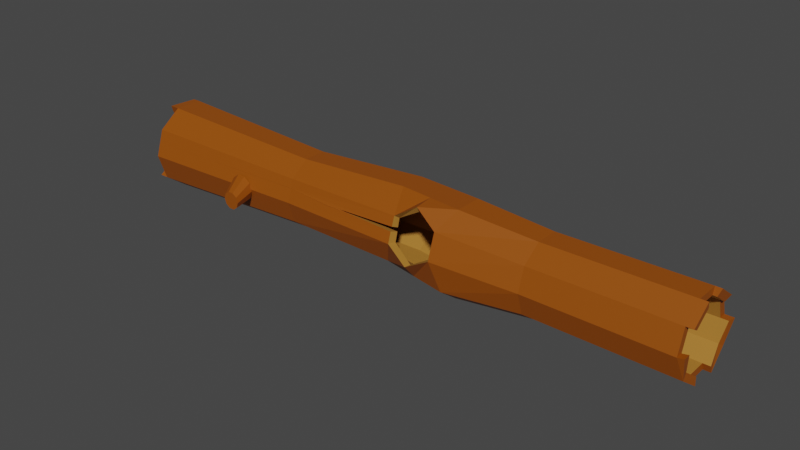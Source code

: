 # Source: tree_log1.blend  (saved by Blender 3.6.13; exported with 4.5.12 LTS)
import bpy
from mathutils import Matrix  # noqa: F401  (used for matrix-valued properties, if any)

bpy.ops.wm.read_factory_settings(use_empty=True)
scene = bpy.context.scene
scene.name = 'Scene'

# ---- collections
col_collection = bpy.data.collections.new('Collection'); scene.collection.children.link(col_collection)

# ---- materials (node trees are filled in below, after node groups)
mat_1 = bpy.data.materials.new('1')
mat_1.use_transparent_shadow = False
mat_2 = bpy.data.materials.new('2')
mat_2.use_transparent_shadow = False

# ---- material node trees
mat_1.use_nodes = True; mat_1.node_tree.nodes.clear()
_N = mat_1.node_tree.nodes; _L = mat_1.node_tree.links
n0 = _N.new('ShaderNodeBsdfPrincipled'); n0.name = 'Principled BSDF'; n0.location = (10, 300)
n0.distribution = 'GGX'
n0.subsurface_method = 'RANDOM_WALK_SKIN'
n0.inputs[0].default_value = (0.305, 0.07036, 0.0, 1.0)
n0.inputs[3].default_value = 1.45
n0.inputs[27].default_value = (0.0, 0.0, 0.0, 1.0)
n0.inputs[28].default_value = 1.0
n1 = _N.new('ShaderNodeOutputMaterial'); n1.name = 'Material Output'; n1.location = (300, 300)
_L.new(n0.outputs[0], n1.inputs[0])
n1.is_active_output = True
mat_2.use_nodes = True; mat_2.node_tree.nodes.clear()
_N = mat_2.node_tree.nodes; _L = mat_2.node_tree.links
n0 = _N.new('ShaderNodeBsdfPrincipled'); n0.name = 'Principled BSDF'; n0.location = (10, 300)
n0.distribution = 'GGX'
n0.subsurface_method = 'RANDOM_WALK_SKIN'
n0.inputs[0].default_value = (0.42, 0.1873, 0.0285, 1.0)
n0.inputs[3].default_value = 1.45
n0.inputs[27].default_value = (0.0, 0.0, 0.0, 1.0)
n0.inputs[28].default_value = 1.0
n1 = _N.new('ShaderNodeOutputMaterial'); n1.name = 'Material Output'; n1.location = (300, 300)
_L.new(n0.outputs[0], n1.inputs[0])
n1.is_active_output = True

# ---- world
world_world = bpy.data.worlds.new('World'); scene.world = world_world
world_world.use_nodes = True; world_world.node_tree.nodes.clear()
_N = world_world.node_tree.nodes; _L = world_world.node_tree.links
n0 = _N.new('ShaderNodeOutputWorld'); n0.name = 'World Output'; n0.location = (300, 300)
n1 = _N.new('ShaderNodeBackground'); n1.name = 'Background'; n1.location = (10, 300)
n1.inputs[0].default_value = (0.05088, 0.05088, 0.05088, 1.0)
_L.new(n1.outputs[0], n0.inputs[0])
n0.is_active_output = True
world_world.color = (0.05088, 0.05088, 0.05088)
world_world.use_sun_shadow = False
world_world.sun_shadow_jitter_overblur = 0.0

# ---- meshes
me_circle_002 = bpy.data.meshes.new('Circle.002')
me_circle_002.from_pydata([(0.0, 1.0, 0.0), (-0.5878, 0.809, 0.0), (-0.9511, 0.309, 0.0), (-0.9511, -0.309, 0.0), (-0.5878, -0.809, 0.0), (0.0, -1.0, 0.0), (0.5878, -0.809, 0.0), (0.9511, -0.309, 0.0), (0.9511, 0.309, 0.0), (0.5878, 0.809, 0.0), (-0.4709, 0.3189, -0.8928), (-0.7979, 0.2127, -0.8928), (-1.0, -0.06548, -0.8928), (-1.0, -0.4093, -0.8928), (-0.7979, -0.6875, -0.8928), (-0.4709, -0.7937, -0.8928), (-0.144, -0.6875, -0.8928), (0.05814, -0.4093, -0.8928), (0.05814, -0.06548, -0.8928), (-0.144, 0.2127, -0.8928), (-29.71, 0.07265, -0.2731), (-29.71, 1.362, 0.146), (-29.71, 2.11, 1.256), (-29.71, 2.16, 2.599), (-29.71, 1.362, 3.697), (-29.71, 0.07265, 4.116), (-29.71, -1.217, 3.697), (-29.71, -1.963, 2.579), (-29.71, -2.014, 1.243), (-29.71, -1.217, 0.146), (-18.9, 0.07368, 0.09286), (-18.9, 1.145, 0.4406), (-18.91, 1.808, 1.352), (-18.92, 1.809, 2.481), (-18.92, 1.145, 3.394), (-18.92, 0.07994, 3.742), (-18.92, -0.9934, 3.398), (-18.92, -1.662, 2.479), (-18.91, -1.661, 1.352), (-18.9, -0.9976, 0.4406), (-3.365, 0.07354, 0.04951), (-3.367, 1.173, 0.4071), (-3.372, 1.851, 1.342), (-3.379, 1.85, 2.496), (-3.381, 1.173, 3.429), (-3.381, 0.06782, 3.786), (-3.383, -1.028, 3.427), (-3.379, -1.703, 2.497), (-3.372, -1.704, 1.342), (-3.367, -1.026, 0.4071), (5.076, 0.0741, -0.003808), (5.076, 1.203, 0.3631), (5.076, 1.901, 1.324), (5.076, 1.901, 2.511), (5.076, 1.203, 3.472), (5.076, 0.0741, 3.839), (5.076, -1.055, 3.472), (5.076, -1.753, 2.511), (5.076, -1.753, 1.324), (5.076, -1.055, 0.3631), (-11.45, 1.242, 3.39), (-8.627, 1.47, 3.854), (-8.595, 0.1812, 4.27), (-11.37, -0.008081, 3.817), (-12.06, 1.308, -0.1357), (-7.989, 1.394, 0.3002), (-7.978, 2.213, 1.422), (-12.05, 2.066, 0.9153), (-12.05, -1.918, 0.9153), (-7.978, -2.065, 1.422), (-7.989, -1.246, 0.3002), (-12.06, -1.16, -0.1357), (-7.981, -1.247, 3.95), (-12.02, -1.128, 3.27), (-7.991, 2.213, 2.833), (-12.02, 2.057, 2.226), (-7.993, 0.07406, -0.1271), (-12.06, 0.07406, -0.5383), (-7.966, -2.07, 2.814), (-12.04, -1.913, 2.209), (-10.01, 2.098, 3.482), (-9.904, -0.596, 4.372), (-10.05, 1.351, 0.08129), (-10.01, 2.14, 1.168), (-10.01, -1.992, 1.168), (-10.05, -1.203, 0.08129), (-9.948, -1.168, 3.63), (-9.975, 2.129, 2.556), (-10.06, 0.07406, -0.3347), (-9.973, -1.993, 2.512), (-29.71, 0.0736, -0.7263), (-29.71, 1.628, -0.2214), (-29.7, 2.65, 1.084), (-29.7, 2.65, 2.759), (-29.7, 1.665, 4.113), (-29.7, 0.07265, 4.631), (-29.7, -1.52, 4.113), (-29.7, -2.504, 2.759), (-29.7, -2.504, 1.084), (-29.71, -1.481, -0.2214), (-18.92, 0.07368, -0.3447), (-18.92, 1.403, 0.08736), (-18.92, 2.225, 1.219), (-18.92, 2.225, 2.617), (-18.92, 1.403, 3.748), (-18.92, 0.07368, 4.18), (-18.92, -1.256, 3.748), (-18.92, -2.078, 2.617), (-18.92, -2.078, 1.219), (-18.92, -1.256, 0.08736), (-3.362, 0.07354, -0.3851), (-3.362, 1.427, 0.05474), (-3.362, 2.264, 1.206), (-3.362, 2.264, 2.629), (-3.362, 1.427, 3.781), (-3.362, 0.07354, 4.221), (-3.362, -1.28, 3.781), (-3.362, -2.117, 2.629), (-3.362, -2.117, 1.206), (-3.362, -1.28, 0.05475), (5.076, 0.0741, -0.45), (5.076, 1.466, 0.002132), (5.076, 2.326, 1.186), (5.076, 2.326, 2.649), (5.076, 1.466, 3.833), (5.076, 0.0741, 4.285), (5.076, -1.317, 3.833), (5.076, -2.177, 2.649), (5.076, -2.177, 1.186), (5.076, -1.317, 0.002132), (-11.53, 1.465, 3.718), (-8.533, 1.697, 4.179), (-8.489, 0.2312, 4.73), (-11.49, 0.03547, 4.268), (-12.06, 1.576, -0.5139), (-7.967, 1.67, -0.07155), (-7.967, 2.657, 1.286), (-12.06, 2.505, 0.764), (-12.06, -2.357, 0.764), (-7.967, -2.509, 1.286), (-7.967, -1.522, -0.07155), (-12.06, -1.428, -0.5139), (-7.967, -1.522, 4.322), (-12.06, -1.428, 3.621), (-7.967, 2.657, 2.965), (-12.06, 2.505, 2.344), (-7.967, 0.07406, -0.5902), (-12.06, 0.07406, -1.002), (-7.967, -2.509, 2.965), (-12.06, -2.357, 2.344), (-10.06, 2.416, 3.673), (-9.967, -0.582, 4.774), (-10.01, 1.623, -0.2927), (-10.01, 2.581, 1.025), (-10.01, -2.433, 1.025), (-10.01, -1.475, -0.2927), (-10.01, -1.475, 3.972), (-10.01, 2.581, 2.654), (-10.01, 0.07406, -0.7961), (-10.01, -2.433, 2.654), (5.469, 1.24, 3.466), (5.469, 1.938, 2.505), (5.256, -1.055, 3.472), (5.431, 0.1163, 3.798), (5.357, -1.753, 2.511), (5.321, -1.055, 0.3631), (5.501, -1.753, 1.324), (5.501, 0.07405, -0.003787), (5.501, 1.466, 3.833), (5.501, 2.326, 2.649), (5.322, -1.317, 3.833), (5.431, 0.1163, 4.244), (5.422, -2.177, 2.649), (5.41, -1.317, 0.002153), (5.501, -2.178, 1.186), (5.59, 0.07405, -0.45), (5.305, 1.901, 1.324), (5.305, 1.203, 0.3631), (5.454, 2.326, 1.186), (5.454, 1.466, 0.002075), (-29.95, 1.363, 0.1452), (-30.25, 0.0729, -0.2739), (-30.05, 2.16, 1.242), (-30.33, 2.16, 2.599), (-30.24, -2.014, 2.599), (-30.24, -1.217, 3.696), (-30.24, -1.217, 0.1452), (-30.24, -2.014, 1.242), (-30.03, 1.666, -0.2717), (-30.24, 0.0729, -0.7892), (-30.13, 2.65, 1.083), (-30.32, 2.65, 2.758), (-30.24, -2.504, 2.758), (-30.24, -1.52, 4.113), (-30.24, -1.52, -0.2717), (-30.24, -2.504, 1.083), (-29.71, 0.8634, 3.859), (-18.92, 0.733, 3.529), (-11.42, 0.7583, 3.555), (-29.7, 1.049, 4.314), (-18.92, 0.8889, 3.915), (-11.52, 0.9119, 3.931), (-16.13, 0.6409, 3.605), (-16.24, 0.7501, 3.998), (-29.7, 0.8697, 3.857), (-18.92, 0.769, 3.517), (-29.7, 1.015, 4.325), (-18.92, 0.8899, 3.915), (-11.4, 0.5532, 3.626), (-11.52, 0.6701, 4.033), (-29.7, 0.7559, 3.894), (-18.92, 0.6706, 3.549), (-29.7, 0.8808, 4.368), (-18.91, 0.8784, 3.913), (-21.81, -0.06416, 4.244), (-21.96, 0.4116, 4.244), (-22.37, 0.7057, 4.244), (-22.87, 0.7057, 4.244), (-23.27, 0.4116, 4.244), (-23.42, -0.06416, 4.244), (-23.27, -0.5399, 4.244), (-22.87, -0.834, 4.244), (-22.37, -0.834, 4.244), (-21.96, -0.5399, 4.244), (-21.61, -0.277, 5.549), (-21.71, 0.04102, 5.549), (-21.98, 0.2376, 5.549), (-22.31, 0.2376, 5.549), (-22.58, 0.04102, 5.549), (-22.69, -0.277, 5.549), (-22.58, -0.5951, 5.549), (-22.31, -0.7917, 5.549), (-21.98, -0.7917, 5.549), (-21.71, -0.5951, 5.549), (-19.21, 0.7992, -0.06948), (-19.63, 0.6649, -0.06948), (-19.88, 0.3133, -0.06948), (-19.88, -0.1213, -0.06948), (-19.63, -0.4729, -0.06948), (-19.21, -0.6072, -0.06948), (-18.8, -0.4729, -0.06948), (-18.54, -0.1213, -0.06948), (-18.54, 0.3133, -0.06948), (-18.8, 0.6649, -0.06948), (-19.9, -0.1201, -1.049), (-20.17, -0.2072, -1.049), (-20.33, -0.435, -1.049), (-20.33, -0.7166, -1.049), (-20.17, -0.9445, -1.049), (-19.9, -1.032, -1.049), (-19.63, -0.9445, -1.049), (-19.47, -0.7166, -1.049), (-19.47, -0.435, -1.049), (-19.63, -0.2072, -1.049)], [], [(7, 6, 16, 17), (4, 3, 13, 14), (1, 0, 10, 11), (8, 7, 17, 18), (5, 4, 14, 15), (2, 1, 11, 12), (9, 8, 18, 19), (6, 5, 15, 16), (3, 2, 12, 13), (0, 9, 19, 10), (11, 10, 19, 18, 17, 16, 15, 14, 13, 12), (28, 27, 37, 38), (196, 24, 34, 197), (22, 21, 31, 32), (29, 28, 38, 39), (26, 25, 35, 36), (23, 22, 32, 33), (20, 29, 39, 30), (27, 26, 36, 37), (24, 23, 33, 34), (21, 20, 30, 31), (62, 61, 44, 45), (66, 65, 41, 42), (70, 69, 48, 49), (72, 62, 45, 46), (74, 66, 42, 43), (76, 70, 49, 40), (78, 72, 46, 47), (61, 74, 43, 44), (65, 76, 40, 41), (69, 78, 47, 48), (42, 41, 51, 52), (49, 48, 58, 59), (46, 45, 55, 56), (43, 42, 52, 53), (40, 49, 59, 50), (47, 46, 56, 57), (44, 43, 53, 54), (41, 40, 50, 51), (48, 47, 57, 58), (45, 44, 54, 55), (38, 37, 79, 68), (84, 89, 78, 69), (31, 30, 77, 64), (82, 88, 76, 65), (34, 33, 75, 60), (80, 87, 74, 61), (37, 36, 73, 79), (89, 86, 72, 78), (30, 39, 71, 77), (88, 85, 70, 76), (33, 32, 67, 75), (87, 83, 66, 74), (36, 35, 63, 73), (86, 81, 62, 72), (39, 38, 68, 71), (85, 84, 69, 70), (32, 31, 64, 67), (83, 82, 65, 66), (197, 34, 60, 198), (67, 64, 82, 83), (71, 68, 84, 85), (73, 63, 81, 86), (75, 67, 83, 87), (77, 71, 85, 88), (79, 73, 86, 89), (60, 75, 87, 80), (64, 77, 88, 82), (68, 79, 89, 84), (98, 108, 107, 97), (199, 200, 104, 94), (92, 102, 101, 91), (99, 109, 108, 98), (96, 106, 105, 95), (93, 103, 102, 92), (90, 100, 109, 99), (97, 107, 106, 96), (94, 104, 103, 93), (91, 101, 100, 90), (132, 115, 114, 131), (136, 112, 111, 135), (140, 119, 118, 139), (142, 116, 115, 132), (144, 113, 112, 136), (146, 110, 119, 140), (148, 117, 116, 142), (131, 114, 113, 144), (135, 111, 110, 146), (139, 118, 117, 148), (112, 122, 121, 111), (119, 129, 128, 118), (116, 126, 125, 115), (113, 123, 122, 112), (110, 120, 129, 119), (117, 127, 126, 116), (114, 124, 123, 113), (111, 121, 120, 110), (118, 128, 127, 117), (115, 125, 124, 114), (108, 138, 149, 107), (154, 139, 148, 159), (101, 134, 147, 100), (152, 135, 146, 158), (104, 130, 145, 103), (150, 131, 144, 157), (107, 149, 143, 106), (159, 148, 142, 156), (100, 147, 141, 109), (158, 146, 140, 155), (103, 145, 137, 102), (157, 144, 136, 153), (106, 143, 133, 105), (156, 142, 132, 151), (109, 141, 138, 108), (155, 140, 139, 154), (102, 137, 134, 101), (153, 136, 135, 152), (200, 201, 130, 104), (137, 153, 152, 134), (141, 155, 154, 138), (143, 156, 151, 133), (145, 157, 153, 137), (147, 158, 155, 141), (149, 159, 156, 143), (130, 150, 157, 145), (134, 152, 158, 147), (138, 154, 159, 149), (97, 96, 193, 192), (21, 22, 182, 180), (28, 29, 186, 187), (23, 24, 94, 93), (210, 25, 95, 212), (25, 26, 96, 95), (29, 99, 194, 186), (27, 28, 98, 97), (20, 21, 180, 181), (29, 20, 90, 99), (51, 50, 120, 121), (122, 52, 176, 178), (53, 52, 122, 123), (59, 58, 166, 165), (55, 54, 124, 125), (124, 54, 160, 168), (53, 123, 169, 161), (58, 57, 127, 128), (123, 124, 168, 169), (57, 56, 162, 164), (80, 61, 131, 150), (81, 63, 133, 151), (198, 60, 130, 201), (61, 62, 132, 131), (60, 80, 150, 130), (62, 81, 151, 132), (160, 161, 169, 168), (162, 163, 171, 170), (164, 162, 170, 172), (165, 166, 174, 173), (167, 165, 173, 175), (125, 126, 170, 171), (55, 125, 171, 163), (50, 59, 165, 167), (126, 127, 172, 170), (127, 57, 164, 172), (54, 53, 161, 160), (120, 50, 167, 175), (128, 129, 173, 174), (58, 128, 174, 166), (129, 120, 175, 173), (56, 55, 163, 162), (176, 177, 179, 178), (121, 122, 178, 179), (52, 51, 177, 176), (51, 121, 179, 177), (181, 180, 188, 189), (180, 182, 190, 188), (182, 183, 191, 190), (185, 184, 192, 193), (187, 186, 194, 195), (23, 93, 191, 183), (22, 23, 183, 182), (91, 90, 189, 188), (99, 98, 195, 194), (92, 91, 188, 190), (96, 26, 185, 193), (93, 92, 190, 191), (27, 97, 192, 184), (26, 27, 184, 185), (90, 20, 181, 189), (98, 28, 187, 195), (202, 198, 201, 203), (24, 196, 199, 94), (207, 203, 201, 200), (206, 207, 200, 199), (205, 197, 198, 202), (204, 196, 197, 205), (210, 204, 205, 211), (211, 205, 202, 208), (212, 213, 207, 206), (213, 209, 203, 207), (208, 202, 203, 209), (196, 204, 206, 199), (63, 208, 209, 133), (105, 133, 209, 213), (95, 105, 213, 212), (35, 211, 208, 63), (25, 210, 211, 35), (204, 210, 212, 206), (220, 219, 229, 230), (217, 216, 226, 227), (214, 223, 233, 224), (221, 220, 230, 231), (218, 217, 227, 228), (215, 214, 224, 225), (222, 221, 231, 232), (219, 218, 228, 229), (216, 215, 225, 226), (223, 222, 232, 233), (225, 224, 233, 232, 231, 230, 229, 228, 227, 226), (237, 236, 246, 247), (234, 243, 253, 244), (241, 240, 250, 251), (238, 237, 247, 248), (235, 234, 244, 245), (242, 241, 251, 252), (239, 238, 248, 249), (236, 235, 245, 246), (243, 242, 252, 253), (240, 239, 249, 250), (245, 244, 253, 252, 251, 250, 249, 248, 247, 246)])
me_circle_002.polygons.foreach_set('material_index', [0, 0, 0, 0, 0, 0, 0, 0, 0, 0, 0, 1, 1, 1, 1, 1, 1, 1, 1, 1, 1, 1, 1, 1, 1, 1, 1, 1, 1, 1, 1, 1, 1, 1, 1, 1, 1, 1, 1, 1, 1, 1, 1, 1, 1, 1, 1, 1, 1, 1, 1, 1, 1, 1, 1, 1, 1, 1, 1, 1, 1, 1, 1, 1, 1, 1, 1, 1, 1, 0, 0, 0, 0, 0, 0, 0, 0, 0, 0, 0, 0, 0, 0, 0, 0, 0, 0, 0, 0, 0, 0, 0, 0, 0, 0, 0, 0, 0, 0, 0, 0, 0, 0, 0, 0, 0, 0, 0, 0, 0, 0, 0, 0, 0, 0, 0, 0, 0, 0, 0, 0, 0, 0, 0, 0, 0, 0, 0, 0, 1, 0, 0, 0, 0, 0, 0, 0, 0, 0, 0, 1, 0, 0, 0, 0, 0, 1, 1, 1, 1, 1, 1, 1, 0, 0, 0, 0, 0, 0, 0, 1, 0, 0, 1, 0, 0, 0, 0, 1, 0, 0, 1, 0, 0, 0, 0, 0, 0, 0, 0, 0, 0, 0, 0, 0, 0, 1, 0, 0, 0, 0, 0, 0, 1, 0, 1, 0, 0, 0, 1, 0, 1, 0, 0, 1, 1, 0, 0, 0, 0, 0, 0, 0, 0, 0, 0, 0, 0, 0, 0, 0, 0, 0, 0, 0, 0, 0, 0, 0])
_uv = me_circle_002.uv_layers.new(name='UVMap')
_uv.uv.foreach_set('vector', [0.0, 0.0, 0.0, 0.0, 0.0, 0.0, 0.0, 0.0, 0.0, 0.0, 0.0, 0.0, 0.0, 0.0, 0.0, 0.0, 0.0, 0.0, 0.0, 0.0, 0.0, 0.0, 0.0, 0.0, 0.0, 0.0, 0.0, 0.0, 0.0, 0.0, 0.0, 0.0, 0.0, 0.0, 0.0, 0.0, 0.0, 0.0, 0.0, 0.0, 0.0, 0.0, 0.0, 0.0, 0.0, 0.0, 0.0, 0.0, 0.0, 0.0, 0.0, 0.0, 0.0, 0.0, 0.0, 0.0, 0.0, 0.0, 0.0, 0.0, 0.0, 0.0, 0.0, 0.0, 0.0, 0.0, 0.0, 0.0, 0.0, 0.0, 0.0, 0.0, 0.0, 0.0, 0.0, 0.0, 0.0, 0.0, 0.0, 0.0, 0.0, 0.0, 0.0, 0.0, 0.0, 0.0, 0.0, 0.0, 0.0, 0.0, 0.0, 0.0, 0.0, 0.0, 0.0, 0.0, 0.0, 0.0, 0.0, 0.0, 0.0, 0.0, 0.0, 0.0, 0.0, 0.0, 0.0, 0.0, 0.0, 0.0, 0.0, 0.0, 0.0, 0.0, 0.0, 0.0, 0.0, 0.0, 0.0, 0.0, 0.0, 0.0, 0.0, 0.0, 0.0, 0.0, 0.0, 0.0, 0.0, 0.0, 0.0, 0.0, 0.0, 0.0, 0.0, 0.0, 0.0, 0.0, 0.0, 0.0, 0.0, 0.0, 0.0, 0.0, 0.0, 0.0, 0.0, 0.0, 0.0, 0.0, 0.0, 0.0, 0.0, 0.0, 0.0, 0.0, 0.0, 0.0, 0.0, 0.0, 0.0, 0.0, 0.0, 0.0, 0.0, 0.0, 0.0, 0.0, 0.0, 0.0, 0.0, 0.0, 0.0, 0.0, 0.0, 0.0, 0.0, 0.0, 0.0, 0.0, 0.0, 0.0, 0.0, 0.0, 0.0, 0.0, 0.0, 0.0, 0.0, 0.0, 0.0, 0.0, 0.0, 0.0, 0.0, 0.0, 0.0, 0.0, 0.0, 0.0, 0.0, 0.0, 0.0, 0.0, 0.0, 0.0, 0.0, 0.0, 0.0, 0.0, 0.0, 0.0, 0.0, 0.0, 0.0, 0.0, 0.0, 0.0, 0.0, 0.0, 0.0, 0.0, 0.0, 0.0, 0.0, 0.0, 0.0, 0.0, 0.0, 0.0, 0.0, 0.0, 0.0, 0.0, 0.0, 0.0, 0.0, 0.0, 0.0, 0.0, 0.0, 0.0, 0.0, 0.0, 0.0, 0.0, 0.0, 0.0, 0.0, 0.0, 0.0, 0.0, 0.0, 0.0, 0.0, 0.0, 0.0, 0.0, 0.0, 0.0, 0.0, 0.0, 0.0, 0.0, 0.0, 0.0, 0.0, 0.0, 0.0, 0.0, 0.0, 0.0, 0.0, 0.0, 0.0, 0.0, 0.0, 0.0, 0.0, 0.0, 0.0, 0.0, 0.0, 0.0, 0.0, 0.0, 0.0, 0.0, 0.0, 0.0, 0.0, 0.0, 0.0, 0.0, 0.0, 0.0, 0.0, 0.0, 0.0, 0.0, 0.0, 0.0, 0.0, 0.0, 0.0, 0.0, 0.0, 0.0, 0.0, 0.0, 0.0, 0.0, 0.0, 0.0, 0.0, 0.0, 0.0, 0.0, 0.0, 0.0, 0.0, 0.0, 0.0, 0.0, 0.0, 0.0, 0.0, 0.0, 0.0, 0.0, 0.0, 0.0, 0.0, 0.0, 0.0, 0.0, 0.0, 0.0, 0.0, 0.0, 0.0, 0.0, 0.0, 0.0, 0.0, 0.0, 0.0, 0.0, 0.0, 0.0, 0.0, 0.0, 0.0, 0.0, 0.0, 0.0, 0.0, 0.0, 0.0, 0.0, 0.0, 0.0, 0.0, 0.0, 0.0, 0.0, 0.0, 0.0, 0.0, 0.0, 0.0, 0.0, 0.0, 0.0, 0.0, 0.0, 0.0, 0.0, 0.0, 0.0, 0.0, 0.0, 0.0, 0.0, 0.0, 0.0, 0.0, 0.0, 0.0, 0.0, 0.0, 0.0, 0.0, 0.0, 0.0, 0.0, 0.0, 0.0, 0.0, 0.0, 0.0, 0.0, 0.0, 0.0, 0.0, 0.0, 0.0, 0.0, 0.0, 0.0, 0.0, 0.0, 0.0, 0.0, 0.0, 0.0, 0.0, 0.0, 0.0, 0.0, 0.0, 0.0, 0.0, 0.0, 0.0, 0.0, 0.0, 0.0, 0.0, 0.0, 0.0, 0.0, 0.0, 0.0, 0.0, 0.0, 0.0, 0.0, 0.0, 0.0, 0.0, 0.0, 0.0, 0.0, 0.0, 0.0, 0.0, 0.0, 0.0, 0.0, 0.0, 0.0, 0.0, 0.0, 0.0, 0.0, 0.0, 0.0, 0.0, 0.0, 0.0, 0.0, 0.0, 0.0, 0.0, 0.0, 0.0, 0.0, 0.0, 0.0, 0.0, 0.0, 0.0, 0.0, 0.0, 0.0, 0.0, 0.0, 0.0, 0.0, 0.0, 0.0, 0.0, 0.0, 0.0, 0.0, 0.0, 0.0, 0.0, 0.0, 0.0, 0.0, 0.0, 0.0, 0.0, 0.0, 0.0, 0.0, 0.0, 0.0, 0.0, 0.0, 0.0, 0.0, 0.0, 0.0, 0.0, 0.0, 0.0, 0.0, 0.0, 0.0, 0.0, 0.0, 0.0, 0.0, 0.0, 0.0, 0.0, 0.0, 0.0, 0.0, 0.0, 0.0, 0.0, 0.0, 0.0, 0.0, 0.0, 0.0, 0.0, 0.0, 0.0, 0.0, 0.0, 0.0, 0.0, 0.0, 0.0, 0.0, 0.0, 0.0, 0.0, 0.0, 0.0, 0.0, 0.0, 0.0, 0.0, 0.0, 0.0, 0.0, 0.0, 0.0, 0.0, 0.0, 0.0, 0.0, 0.0, 0.0, 0.0, 0.0, 0.0, 0.0, 0.0, 0.0, 0.0, 0.0, 0.0, 0.0, 0.0, 0.0, 0.0, 0.0, 0.0, 0.0, 0.0, 0.0, 0.0, 0.0, 0.0, 0.0, 0.0, 0.0, 0.0, 0.0, 0.0, 0.0, 0.0, 0.0, 0.0, 0.0, 0.0, 0.0, 0.0, 0.0, 0.0, 0.0, 0.0, 0.0, 0.0, 0.0, 0.0, 0.0, 0.0, 0.0, 0.0, 0.0, 0.0, 0.0, 0.0, 0.0, 0.0, 0.0, 0.0, 0.0, 0.0, 0.0, 0.0, 0.0, 0.0, 0.0, 0.0, 0.0, 0.0, 0.0, 0.0, 0.0, 0.0, 0.0, 0.0, 0.0, 0.0, 0.0, 0.0, 0.0, 0.0, 0.0, 0.0, 0.0, 0.0, 0.0, 0.0, 0.0, 0.0, 0.0, 0.0, 0.0, 0.0, 0.0, 0.0, 0.0, 0.0, 0.0, 0.0, 0.0, 0.0, 0.0, 0.0, 0.0, 0.0, 0.0, 0.0, 0.0, 0.0, 0.0, 0.0, 0.0, 0.0, 0.0, 0.0, 0.0, 0.0, 0.0, 0.0, 0.0, 0.0, 0.0, 0.0, 0.0, 0.0, 0.0, 0.0, 0.0, 0.0, 0.0, 0.0, 0.0, 0.0, 0.0, 0.0, 0.0, 0.0, 0.0, 0.0, 0.0, 0.0, 0.0, 0.0, 0.0, 0.0, 0.0, 0.0, 0.0, 0.0, 0.0, 0.0, 0.0, 0.0, 0.0, 0.0, 0.0, 0.0, 0.0, 0.0, 0.0, 0.0, 0.0, 0.0, 0.0, 0.0, 0.0, 0.0, 0.0, 0.0, 0.0, 0.0, 0.0, 0.0, 0.0, 0.0, 0.0, 0.0, 0.0, 0.0, 0.0, 0.0, 0.0, 0.0, 0.0, 0.0, 0.0, 0.0, 0.0, 0.0, 0.0, 0.0, 0.0, 0.0, 0.0, 0.0, 0.0, 0.0, 0.0, 0.0, 0.0, 0.0, 0.0, 0.0, 0.0, 0.0, 0.0, 0.0, 0.0, 0.0, 0.0, 0.0, 0.0, 0.0, 0.0, 0.0, 0.0, 0.0, 0.0, 0.0, 0.0, 0.0, 0.0, 0.0, 0.0, 0.0, 0.0, 0.0, 0.0, 0.0, 0.0, 0.0, 0.0, 0.0, 0.0, 0.0, 0.0, 0.0, 0.0, 0.0, 0.0, 0.0, 0.0, 0.0, 0.0, 0.0, 0.0, 0.0, 0.0, 0.0, 0.0, 0.0, 0.0, 0.0, 0.0, 0.0, 0.0, 0.0, 0.0, 0.0, 0.0, 0.0, 0.0, 0.0, 0.0, 0.0, 0.0, 0.0, 0.0, 0.0, 0.0, 0.0, 0.0, 0.0, 0.0, 0.0, 0.0, 0.0, 0.0, 0.0, 0.0, 0.0, 0.0, 0.0, 0.0, 0.0, 0.0, 0.0, 0.0, 0.0, 0.0, 0.0, 0.0, 0.0, 0.0, 0.0, 0.0, 0.0, 0.0, 0.0, 0.0, 0.0, 0.0, 0.0, 0.0, 0.0, 0.0, 0.0, 0.0, 0.0, 0.0, 0.0, 0.0, 0.0, 0.0, 0.0, 0.0, 0.0, 0.0, 0.0, 0.0, 0.0, 0.0, 0.0, 0.0, 0.0, 0.0, 0.0, 0.0, 0.0, 0.0, 0.0, 0.0, 0.0, 0.0, 0.0, 0.0, 0.0, 0.0, 0.0, 0.0, 0.0, 0.0, 0.0, 0.0, 0.0, 0.0, 0.0, 0.0, 0.0, 0.0, 0.0, 0.0, 0.0, 0.0, 0.0, 0.0, 0.0, 0.0, 0.0, 0.0, 0.0, 0.0, 0.0, 0.0, 0.0, 0.0, 0.0, 0.0, 0.0, 0.0, 0.0, 0.0, 0.0, 0.0, 0.0, 0.0, 0.0, 0.0, 0.0, 0.0, 0.0, 0.0, 0.0, 0.0, 0.0, 0.0, 0.0, 0.0, 0.0, 0.0, 0.0, 0.0, 0.0, 0.0, 0.0, 0.0, 0.0, 0.0, 0.0, 0.0, 0.0, 0.0, 0.0, 0.0, 0.0, 0.0, 0.0, 0.0, 0.0, 0.0, 0.0, 0.0, 0.0, 0.0, 0.0, 0.0, 0.0, 0.0, 0.0, 0.0, 0.0, 0.0, 0.0, 0.0, 0.0, 0.0, 0.0, 0.0, 0.0, 0.0, 0.0, 0.0, 0.0, 0.0, 0.0, 0.0, 0.0, 0.0, 0.0, 0.0, 0.0, 0.0, 0.0, 0.0, 0.0, 0.0, 0.0, 0.0, 0.0, 0.0, 0.0, 0.0, 0.0, 0.0, 0.0, 0.0, 0.0, 0.0, 0.0, 0.0, 0.0, 0.0, 0.0, 0.0, 0.0, 0.0, 0.0, 0.0, 0.0, 0.0, 0.0, 0.0, 0.0, 0.0, 0.0, 0.0, 0.0, 0.0, 0.0, 0.0, 0.0, 0.0, 0.0, 0.0, 0.0, 0.0, 0.0, 0.0, 0.0, 0.0, 0.0, 0.0, 0.0, 0.0, 0.0, 0.0, 0.0, 0.0, 0.0, 0.0, 0.0, 0.0, 0.0, 0.0, 0.0, 0.0, 0.0, 0.0, 0.0, 0.0, 0.0, 0.0, 0.0, 0.0, 0.0, 0.0, 0.0, 0.0, 0.0, 0.0, 0.0, 0.0, 0.0, 0.0, 0.0, 0.0, 0.0, 0.0, 0.0, 0.0, 0.0, 0.0, 0.0, 0.0, 0.0, 0.0, 0.0, 0.0, 0.0, 0.0, 0.0, 0.0, 0.0, 0.0, 0.0, 0.0, 0.0, 0.0, 0.0, 0.0, 0.0, 0.0, 0.0, 0.0, 0.0, 0.0, 0.0, 0.0, 0.0, 0.0, 0.0, 0.0, 0.0, 0.0, 0.0, 0.0, 0.0, 0.0, 0.0, 0.0, 0.0, 0.0, 0.0, 0.0, 0.0, 0.0, 0.0, 0.0, 0.0, 0.0, 0.0, 0.0, 0.0, 0.0, 0.0, 0.0, 0.0, 0.0, 0.0, 0.0, 0.0, 0.0, 0.0, 0.0, 0.0, 0.0, 0.0, 0.0, 0.0, 0.0, 0.0, 0.0, 0.0, 0.0, 0.0, 0.0, 0.0, 0.0, 0.0, 0.0, 0.0, 0.0, 0.0, 0.0, 0.0, 0.0, 0.0, 0.0, 0.0, 0.0, 0.0, 0.0, 0.0, 0.0, 0.0, 0.0, 0.0, 0.0, 0.0, 0.0, 0.0, 0.0, 0.0, 0.0, 0.0, 0.0, 0.0, 0.0, 0.0, 0.0, 0.0, 0.0, 0.0, 0.0, 0.0, 0.0, 0.0, 0.0, 0.0, 0.0, 0.0, 0.0, 0.0, 0.0, 0.0, 0.0, 0.0, 0.0, 0.0, 0.0, 0.0, 0.0, 0.0, 0.0, 0.0, 0.0, 0.0, 0.0, 0.0, 0.0, 0.0, 0.0, 0.0, 0.0, 0.0, 0.0, 0.0, 0.0, 0.0, 0.0, 0.0, 0.0, 0.0, 0.0, 0.0, 0.0, 0.0, 0.0, 0.0, 0.0, 0.0, 0.0, 0.0, 0.0, 0.0, 0.0, 0.0, 0.0, 0.0, 0.0, 0.0, 0.0, 0.0, 0.0, 0.0, 0.0, 0.0, 0.0, 0.0, 0.0, 0.0, 0.0, 0.0, 0.0, 0.0, 0.0, 0.0, 0.0, 0.0, 0.0, 0.0, 0.0, 0.0, 0.0, 0.0, 0.0, 0.0, 0.0, 0.0, 0.0, 0.0, 0.0, 0.0, 0.0, 0.0, 0.0, 0.0, 0.0, 0.0, 0.0, 0.0, 0.0, 0.0, 0.0, 0.0, 0.0, 0.0, 0.0, 0.0, 0.0, 0.0, 0.0, 0.0, 0.0, 0.0, 0.0, 0.0, 0.0, 0.0, 0.0, 0.0, 0.0, 0.0, 0.0, 0.0, 0.0, 0.0, 0.0, 0.0, 0.0, 0.0, 0.0, 0.0, 0.0, 0.0, 0.0, 0.0, 0.0, 0.0, 0.0, 0.0, 0.0, 0.0, 0.0, 0.0, 0.0, 0.0, 0.0, 0.0, 0.0, 0.0, 0.0, 0.0, 0.0, 0.0, 0.0, 0.0, 0.0, 0.0, 0.0, 0.0, 0.0, 0.0, 0.0, 0.0, 0.0, 0.0, 0.0, 0.0, 0.0, 0.0, 0.0, 0.0, 0.0, 0.0, 0.0, 0.0, 0.0, 0.0, 0.0, 0.0, 0.0, 0.0, 0.0, 0.0, 0.0, 0.0, 0.0, 0.0, 0.0, 0.0, 0.0, 0.0, 0.0, 0.0, 0.0, 0.0, 0.0, 0.0, 0.0, 0.0, 0.0, 0.0, 0.0, 0.0, 0.0, 0.0, 0.0, 0.0, 0.0, 0.0, 0.0, 0.0, 0.0, 0.0, 0.0, 0.0, 0.0, 0.0, 0.0, 0.0, 0.0, 0.0, 0.0, 0.0, 0.0, 0.0, 0.0, 0.0, 0.0, 0.0, 0.0, 0.0, 0.0, 0.0, 0.0, 0.0, 0.0, 0.0, 0.0, 0.0, 0.0, 0.0, 0.0, 0.0, 0.0, 0.0, 0.0, 0.0, 0.0, 0.0, 0.0, 0.0, 0.0, 0.0, 0.0, 0.0, 0.0, 0.0, 0.0, 0.0, 0.0, 0.0, 0.0, 0.0, 0.0, 0.0, 0.0, 0.0, 0.0, 0.0, 0.0, 0.0, 0.0, 0.0, 0.0, 0.0, 0.0, 0.0, 0.0, 0.0, 0.0, 0.0, 0.0, 0.0, 0.0, 0.0, 0.0, 0.0, 0.0, 0.0, 0.0, 0.0, 0.0, 0.0, 0.0, 0.0, 0.0, 0.0, 0.0, 0.0, 0.0, 0.0, 0.0, 0.0, 0.0, 0.0, 0.0, 0.0, 0.0, 0.0, 0.0, 0.0, 0.0, 0.0, 0.0, 0.0, 0.0, 0.0, 0.0, 0.0, 0.0, 0.0, 0.0, 0.0, 0.0, 0.0, 0.0, 0.0, 0.0, 0.0, 0.0, 0.0, 0.0, 0.0, 0.0, 0.0, 0.0, 0.0, 0.0, 0.0, 0.0, 0.0, 0.0, 0.0, 0.0, 0.0, 0.0, 0.0, 0.0, 0.0, 0.0, 0.0, 0.0, 0.0, 0.0, 0.0, 0.0, 0.0, 0.0, 0.0, 0.0, 0.0, 0.0, 0.0, 0.0, 0.0, 0.0, 0.0, 0.0, 0.0, 0.0, 0.0, 0.0, 0.0, 0.0, 0.0, 0.0, 0.0, 0.0, 0.0, 0.0, 0.0, 0.0, 0.0, 0.0, 0.0, 0.0, 0.0, 0.0, 0.0, 0.0, 0.0, 0.0, 0.0, 0.0, 0.0, 0.0, 0.0, 0.0, 0.0, 0.0, 0.0, 0.0, 0.0, 0.0, 0.0, 0.0, 0.0, 0.0, 0.0, 0.0, 0.0, 0.0, 0.0, 0.0, 0.0, 0.0, 0.0, 0.0, 0.0, 0.0, 0.0, 0.0, 0.0, 0.0, 0.0, 0.0, 0.0, 0.0, 0.0, 0.0, 0.0, 0.0, 0.0, 0.0, 0.0, 0.0, 0.0, 0.0, 0.0, 0.0, 0.0, 0.0, 0.0, 0.0, 0.0, 0.0, 0.0, 0.0, 0.0, 0.0, 0.0, 0.0, 0.0, 0.0, 0.0, 0.0, 0.0, 0.0, 0.0, 0.0, 0.0, 0.0, 0.0, 0.0, 0.0, 0.0, 0.0, 0.0, 0.0, 0.0, 0.0, 0.0, 0.0, 0.0, 0.0, 0.0, 0.0, 0.0, 0.0, 0.0, 0.0, 0.0, 0.0, 0.0, 0.0, 0.0, 0.0, 0.0, 0.0, 0.0, 0.0, 0.0, 0.0, 0.0, 0.0, 0.0, 0.0, 0.0, 0.0, 0.0, 0.0, 0.0, 0.0, 0.0, 0.0, 0.0, 0.0, 0.0, 0.0, 0.0, 0.0, 0.0, 0.0, 0.0, 0.0, 0.0, 0.0, 0.0, 0.0, 0.0, 0.0, 0.0, 0.0, 0.0, 0.0, 0.0, 0.0, 0.0, 0.0, 0.0, 0.0, 0.0, 0.0, 0.0, 0.0, 0.0, 0.0, 0.0, 0.0, 0.0, 0.0, 0.0, 0.0, 0.0, 0.0, 0.0, 0.0, 0.0, 0.0, 0.0, 0.0, 0.0, 0.0, 0.0, 0.0, 0.0, 0.0, 0.0, 0.0, 0.0, 0.0, 0.0, 0.0, 0.0, 0.0, 0.0, 0.0, 0.0, 0.0, 0.0, 0.0, 0.0, 0.0, 0.0, 0.0, 0.0, 0.0, 0.0, 0.0, 0.0, 0.0, 0.0, 0.0, 0.0, 0.0, 0.0, 0.0, 0.0, 0.0, 0.0, 0.0, 0.0, 0.0, 0.0, 0.0, 0.0, 0.0, 0.0, 0.0, 0.0, 0.0, 0.0, 0.0, 0.0, 0.0, 0.0, 0.0, 0.0, 0.0, 0.0, 0.0, 0.0, 0.0, 0.0, 0.0, 0.0, 0.0, 0.0, 0.0, 0.0, 0.0, 0.0, 0.0, 0.0, 0.0, 0.0, 0.0, 0.0, 0.0, 0.0, 0.0, 0.0, 0.0, 0.0, 0.0, 0.0, 0.0, 0.0, 0.0, 0.0, 0.0, 0.0, 0.0, 0.0, 0.0, 0.0, 0.0, 0.0, 0.0, 0.0, 0.0, 0.0, 0.0, 0.0, 0.0, 0.0, 0.0, 0.0, 0.0, 0.0, 0.0, 0.0, 0.0, 0.0, 0.0, 0.0, 0.0, 0.0, 0.0, 0.0])
me_circle_002.materials.append(mat_1)
me_circle_002.materials.append(mat_2)
me_circle_002.update()

# ---- objects
ob_mesh = bpy.data.objects.new('mesh', me_circle_002)

# ---- transforms, parenting, visibility, modifiers, constraints
ob_mesh.location = (0.9707, 0.1595, 0.2239)
ob_mesh.rotation_euler = (1.571, -0.0, 0.0)
ob_mesh.scale = (0.08316, 0.08316, 0.08316)

# ---- collection membership
col_collection.objects.link(ob_mesh)

# ---- scene / render settings (as saved in the file)
scene.frame_start = 1; scene.frame_end = 250; scene.frame_set(1)
scene.render.engine = 'BLENDER_EEVEE_NEXT'
scene.cycles.sampling_pattern = 'TABULATED_SOBOL'
scene.view_settings.view_transform = 'Filmic'
bpy.context.view_layer.update()

# ---- added for rendering (the .blend has no active camera and no usable light): camera, sun
cam_auto = bpy.data.cameras.new('AutoCamera')
cam_auto.lens = 50.0
cam_auto.sensor_width = 36.0
cam_auto.clip_end = 1000.0
ob_auto_camera = bpy.data.objects.new('AutoCamera', cam_auto)
scene.collection.objects.link(ob_auto_camera)
ob_auto_camera.location = (2.77977, -3.43273, 2.50009)
ob_auto_camera.rotation_euler = (1.09748, -7.21219e-08, 0.694738)
scene.camera = ob_auto_camera
light_auto_sun = bpy.data.lights.new('AutoSun', 'SUN')
light_auto_sun.energy = 3.0
light_auto_sun.angle = 0.0523599
ob_auto_sun = bpy.data.objects.new('AutoSun', light_auto_sun)
scene.collection.objects.link(ob_auto_sun)
ob_auto_sun.rotation_euler = (0.872665, 0.174533, 0.523599)
bpy.context.view_layer.update()
